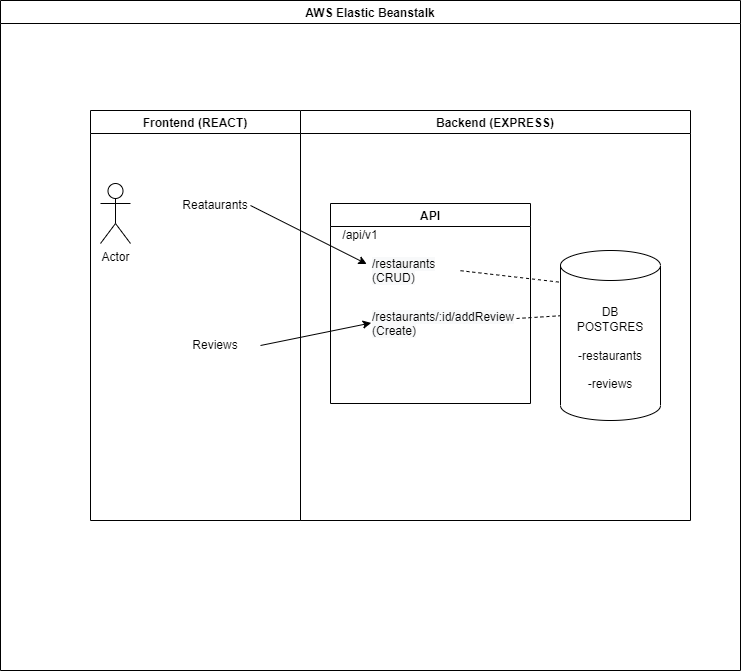

The diagram above was exported from draw.io. Its source (the exported page's mxGraphModel, read from the mxfile embedded in the PNG):
<mxGraphModel dx="2062" dy="1122" grid="1" gridSize="10" guides="1" tooltips="1" connect="1" arrows="1" fold="1" page="1" pageScale="1" pageWidth="1169" pageHeight="826" background="none" math="0" shadow="0">
  <root>
    <mxCell id="0" />
    <mxCell id="1" parent="0" />
    <mxCell id="SwUteoNOMUvcc4gItRgM-42" value="Frontend (REACT)" style="swimlane;" parent="1" vertex="1">
      <mxGeometry x="340" y="280" width="210" height="410" as="geometry" />
    </mxCell>
    <mxCell id="SwUteoNOMUvcc4gItRgM-43" value="Backend (EXPRESS)" style="swimlane;" parent="1" vertex="1">
      <mxGeometry x="550" y="280" width="390" height="410" as="geometry" />
    </mxCell>
    <mxCell id="SwUteoNOMUvcc4gItRgM-44" value="AWS Elastic Beanstalk" style="swimlane;" parent="1" vertex="1">
      <mxGeometry x="250" y="170" width="740" height="670" as="geometry" />
    </mxCell>
    <mxCell id="SwUteoNOMUvcc4gItRgM-46" value="DB&lt;br&gt;POSTGRES&lt;br&gt;&lt;br&gt;-restaurants&lt;br&gt;&lt;br&gt;-reviews" style="shape=cylinder3;whiteSpace=wrap;html=1;boundedLbl=1;backgroundOutline=1;size=15;" parent="SwUteoNOMUvcc4gItRgM-44" vertex="1">
      <mxGeometry x="560" y="250" width="100" height="170" as="geometry" />
    </mxCell>
    <mxCell id="SwUteoNOMUvcc4gItRgM-47" value="Reataurants" style="text;html=1;strokeColor=none;fillColor=none;align=center;verticalAlign=middle;whiteSpace=wrap;rounded=0;" parent="SwUteoNOMUvcc4gItRgM-44" vertex="1">
      <mxGeometry x="170" y="190" width="90" height="30" as="geometry" />
    </mxCell>
    <mxCell id="SwUteoNOMUvcc4gItRgM-49" value="&lt;span style=&quot;color: rgb(0 , 0 , 0) ; font-family: &amp;#34;helvetica&amp;#34; ; font-size: 12px ; font-style: normal ; font-weight: 400 ; letter-spacing: normal ; text-align: center ; text-indent: 0px ; text-transform: none ; word-spacing: 0px ; background-color: rgb(248 , 249 , 250) ; display: inline ; float: none&quot;&gt;/restaurants (CRUD)&lt;/span&gt;" style="text;whiteSpace=wrap;html=1;" parent="SwUteoNOMUvcc4gItRgM-44" vertex="1">
      <mxGeometry x="370" y="250" width="90" height="30" as="geometry" />
    </mxCell>
    <mxCell id="SwUteoNOMUvcc4gItRgM-51" value="API" style="swimlane;" parent="SwUteoNOMUvcc4gItRgM-44" vertex="1">
      <mxGeometry x="330" y="203" width="200" height="200" as="geometry" />
    </mxCell>
    <mxCell id="SwUteoNOMUvcc4gItRgM-48" value="/api/v1" style="text;html=1;strokeColor=none;fillColor=none;align=center;verticalAlign=middle;whiteSpace=wrap;rounded=0;" parent="SwUteoNOMUvcc4gItRgM-51" vertex="1">
      <mxGeometry x="-20" y="17" width="100" height="30" as="geometry" />
    </mxCell>
    <mxCell id="SwUteoNOMUvcc4gItRgM-53" value="&lt;span style=&quot;color: rgb(0 , 0 , 0) ; font-family: &amp;#34;helvetica&amp;#34; ; font-size: 12px ; font-style: normal ; font-weight: 400 ; letter-spacing: normal ; text-align: center ; text-indent: 0px ; text-transform: none ; word-spacing: 0px ; background-color: rgb(248 , 249 , 250) ; display: inline ; float: none&quot;&gt;/restaurants/:id/addReview (Create)&lt;/span&gt;" style="text;whiteSpace=wrap;html=1;" parent="SwUteoNOMUvcc4gItRgM-51" vertex="1">
      <mxGeometry x="40" y="100" width="140" height="30" as="geometry" />
    </mxCell>
    <mxCell id="SwUteoNOMUvcc4gItRgM-62" style="rounded=0;orthogonalLoop=1;jettySize=auto;html=1;entryX=0.005;entryY=0.648;entryDx=0;entryDy=0;entryPerimeter=0;" parent="SwUteoNOMUvcc4gItRgM-44" target="SwUteoNOMUvcc4gItRgM-53" edge="1">
      <mxGeometry relative="1" as="geometry">
        <mxPoint x="260" y="345" as="sourcePoint" />
      </mxGeometry>
    </mxCell>
    <mxCell id="SwUteoNOMUvcc4gItRgM-52" value="Reviews" style="text;html=1;strokeColor=none;fillColor=none;align=center;verticalAlign=middle;whiteSpace=wrap;rounded=0;" parent="SwUteoNOMUvcc4gItRgM-44" vertex="1">
      <mxGeometry x="170" y="330" width="90" height="30" as="geometry" />
    </mxCell>
    <mxCell id="SwUteoNOMUvcc4gItRgM-54" value="" style="endArrow=none;dashed=1;html=1;rounded=0;entryX=0;entryY=0;entryDx=0;entryDy=31.75;entryPerimeter=0;" parent="SwUteoNOMUvcc4gItRgM-44" source="SwUteoNOMUvcc4gItRgM-49" target="SwUteoNOMUvcc4gItRgM-46" edge="1">
      <mxGeometry width="50" height="50" relative="1" as="geometry">
        <mxPoint x="440" y="310" as="sourcePoint" />
        <mxPoint x="490" y="260" as="targetPoint" />
      </mxGeometry>
    </mxCell>
    <mxCell id="SwUteoNOMUvcc4gItRgM-56" value="" style="endArrow=none;dashed=1;html=1;rounded=0;entryX=0;entryY=0;entryDx=0;entryDy=65.25;entryPerimeter=0;exitX=1.043;exitY=0.5;exitDx=0;exitDy=0;exitPerimeter=0;" parent="SwUteoNOMUvcc4gItRgM-44" source="SwUteoNOMUvcc4gItRgM-53" target="SwUteoNOMUvcc4gItRgM-46" edge="1">
      <mxGeometry width="50" height="50" relative="1" as="geometry">
        <mxPoint x="425" y="275" as="sourcePoint" />
        <mxPoint x="570" y="291.75" as="targetPoint" />
      </mxGeometry>
    </mxCell>
    <mxCell id="AeGMSe5kOOd8sqKcwyJ6-1" value="Actor" style="shape=umlActor;verticalLabelPosition=bottom;verticalAlign=top;html=1;outlineConnect=0;" vertex="1" parent="SwUteoNOMUvcc4gItRgM-44">
      <mxGeometry x="100" y="183" width="30" height="60" as="geometry" />
    </mxCell>
    <mxCell id="SwUteoNOMUvcc4gItRgM-58" style="rounded=0;orthogonalLoop=1;jettySize=auto;html=1;entryX=-0.042;entryY=0.45;entryDx=0;entryDy=0;entryPerimeter=0;" parent="1" target="SwUteoNOMUvcc4gItRgM-49" edge="1">
      <mxGeometry relative="1" as="geometry">
        <mxPoint x="590" y="375" as="targetPoint" />
        <mxPoint x="500" y="375" as="sourcePoint" />
      </mxGeometry>
    </mxCell>
  </root>
</mxGraphModel>